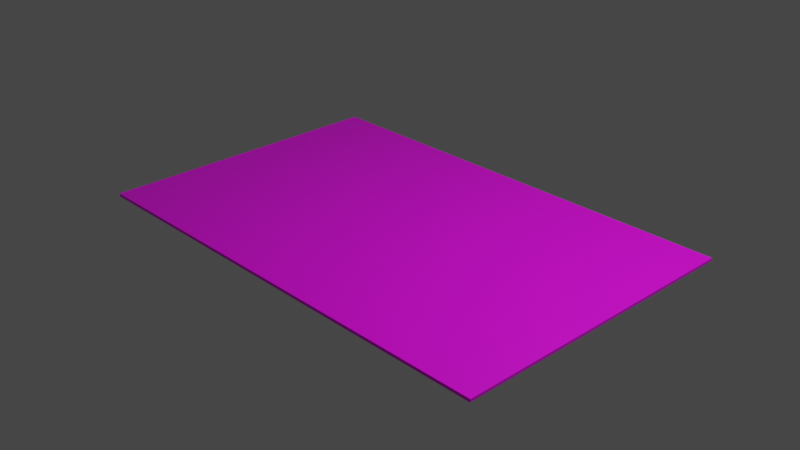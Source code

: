 # Source: tarjetas.blend  (saved by Blender 3.1.7; exported with 4.5.12 LTS)
import bpy
from mathutils import Matrix  # noqa: F401  (used for matrix-valued properties, if any)

bpy.ops.wm.read_factory_settings(use_empty=True)
scene = bpy.context.scene
scene.name = 'Scene'

# ---- collections
col_collection = bpy.data.collections.new('Collection'); scene.collection.children.link(col_collection)

# ---- images (referenced by path relative to the original .blend; pixels are not part of the script)
import os
ASSET_DIR = os.environ.get("B2B_ASSET_DIR", "")  # directory of the original .blend (textures are referenced by path, not embedded)
HERE = os.path.dirname(os.path.abspath(__file__))  # packed textures are extracted next to this script under _unpacked/

def load_image(name, relpath, width, height, colorspace="sRGB"):
    """Load a texture the original file referenced (path relative to the .blend, or extracted next to this script)."""
    p = next((c for c in (os.path.join(HERE, relpath), os.path.join(ASSET_DIR, relpath)) if relpath and os.path.exists(c)), "")
    if p:
        img = bpy.data.images.load(p, check_existing=True)
        img.name = name
    else:  # same state as the original file: an image datablock whose file is absent (Cycles renders it pink)
        img = bpy.data.images.new(name, width, height)
        img.source = "FILE"
        img.filepath = "//" + (relpath or name)
    img.colorspace_settings.name = colorspace
    return img
img_mesa_de_trabajo_2_png = load_image('Mesa de trabajo 2.png', 'Mesa de trabajo 2.png', 1024, 1024, 'sRGB')
img_mesa_de_trabajo_1_png = load_image('Mesa de trabajo 1.png', 'Mesa de trabajo 1.png', 1024, 1024, 'sRGB')

# ---- materials (node trees are filled in below, after node groups)
mat_material = bpy.data.materials.new('Material')
mat_material.alpha_threshold = 0.0
mat_material.use_transparent_shadow = False
mat_material.line_color = (0.0, 0.0, 0.0, 1.0)
mat_material_001 = bpy.data.materials.new('Material.001')
mat_material_001.use_transparent_shadow = False

# ---- material node trees
mat_material.use_nodes = True; mat_material.node_tree.nodes.clear()
_N = mat_material.node_tree.nodes; _L = mat_material.node_tree.links
n0 = _N.new('ShaderNodeOutputMaterial'); n0.name = 'Material Output'; n0.location = (300, 300)
n1 = _N.new('ShaderNodeBsdfPrincipled'); n1.name = 'Principled BSDF'; n1.location = (10, 300)
n1.distribution = 'GGX'
n1.subsurface_method = 'RANDOM_WALK_SKIN'
n1.inputs[2].default_value = 0.4
n1.inputs[3].default_value = 1.45
n1.inputs[27].default_value = (0.0, 0.0, 0.0, 1.0)
n1.inputs[28].default_value = 1.0
n2 = _N.new('ShaderNodeTexImage'); n2.name = 'Image Texture'; n2.location = (-280, 275)
n2.image = img_mesa_de_trabajo_2_png
_L.new(n1.outputs[0], n0.inputs[0])
_L.new(n2.outputs[0], n1.inputs[0])
n0.is_active_output = True
mat_material_001.use_nodes = True; mat_material_001.node_tree.nodes.clear()
_N = mat_material_001.node_tree.nodes; _L = mat_material_001.node_tree.links
n0 = _N.new('ShaderNodeBsdfPrincipled'); n0.name = 'Principled BSDF'; n0.location = (10, 300)
n0.distribution = 'GGX'
n0.subsurface_method = 'RANDOM_WALK_SKIN'
n0.inputs[3].default_value = 1.45
n0.inputs[27].default_value = (0.0, 0.0, 0.0, 1.0)
n0.inputs[28].default_value = 1.0
n1 = _N.new('ShaderNodeOutputMaterial'); n1.name = 'Material Output'; n1.location = (300, 300)
n2 = _N.new('ShaderNodeTexImage'); n2.name = 'Image Texture'; n2.location = (-280, 275)
n2.image = img_mesa_de_trabajo_1_png
_L.new(n0.outputs[0], n1.inputs[0])
_L.new(n2.outputs[0], n0.inputs[0])
n1.is_active_output = True

# ---- world
world_world = bpy.data.worlds.new('World'); scene.world = world_world
world_world.use_nodes = True; world_world.node_tree.nodes.clear()
_N = world_world.node_tree.nodes; _L = world_world.node_tree.links
n0 = _N.new('ShaderNodeOutputWorld'); n0.name = 'World Output'; n0.location = (300, 300)
n1 = _N.new('ShaderNodeBackground'); n1.name = 'Background'; n1.location = (10, 300)
n1.inputs[0].default_value = (0.05088, 0.05088, 0.05088, 1.0)
_L.new(n1.outputs[0], n0.inputs[0])
n0.is_active_output = True
world_world.color = (0.05088, 0.05088, 0.05088)
world_world.use_sun_shadow = False
world_world.sun_shadow_jitter_overblur = 0.0

# ---- cameras
cam_camera = bpy.data.cameras.new('Camera')
cam_camera.clip_end = 100.0
cam_camera.ortho_scale = 7.314

# ---- lights
light_light = bpy.data.lights.new('Light', 'POINT')
light_light.transmission_factor = 0.0
light_light.energy = 1000.0
light_light.shadow_soft_size = 0.1
light_light.shadow_maximum_resolution = 0.006
light_light.use_absolute_resolution = True

# ---- meshes
me_cube = bpy.data.meshes.new('Cube')
me_cube.from_pydata([(1.0, 1.0, -0.9862), (1.0, 1.0, -1.0), (1.0, -1.0, -0.9862), (1.0, -1.0, -1.0), (-1.0, 1.0, -0.9862), (-1.0, 1.0, -1.0), (-1.0, -1.0, -0.9862), (-1.0, -1.0, -1.0)], [], [(0, 4, 6, 2), (3, 2, 6, 7), (7, 6, 4, 5), (5, 1, 3, 7), (1, 0, 2, 3), (5, 4, 0, 1)])
me_cube.polygons.foreach_set('material_index', [0, 0, 0, 1, 0, 0])
_uv = me_cube.uv_layers.new(name='UVMap')
_uv.uv.foreach_set('vector', [0.005562, 0.005608, 0.9974, 0.005608, 0.9974, 0.9975, 0.005562, 0.9975, 0.375, 0.75, 0.625, 0.75, 0.625, 1.0, 0.375, 1.0, 0.375, 0.0, 0.625, 0.0, 0.625, 0.25, 0.375, 0.25, 0.002651, 0.004885, 1.001, 0.004885, 1.001, 1.004, 0.002651, 1.004, 0.375, 0.5, 0.625, 0.5, 0.625, 0.75, 0.375, 0.75, 0.375, 0.25, 0.625, 0.25, 0.625, 0.5, 0.375, 0.5])
me_cube.materials.append(mat_material)
me_cube.materials.append(mat_material_001)
me_cube.use_remesh_preserve_volume = False
me_cube.use_remesh_preserve_attributes = False
me_cube.use_mirror_vertex_groups = False
me_cube.update()

# ---- objects
ob_cube = bpy.data.objects.new('Cube', me_cube)
ob_light = bpy.data.objects.new('Light', light_light)
ob_camera = bpy.data.objects.new('Camera', cam_camera)

# ---- transforms, parenting, visibility, modifiers, constraints
ob_cube.location = (0.0, 0.0, 2.307)
ob_cube.scale = (2.584, 1.675, 2.393)
ob_cube.lock_rotations_4d = False
ob_cube.empty_display_type = 'ARROWS'
ob_cube.lineart.crease_threshold = 0.0
ob_light.location = (4.075, 0.9941, 5.895)
ob_light.rotation_euler = (0.6503, 0.05522, 1.866)
ob_light.scale = (0.9962, 0.9962, 0.9962)
ob_light.lock_rotations_4d = False
ob_light.empty_display_type = 'ARROWS'
ob_light.color = (0.0, 0.0, 0.0, 0.0)
ob_light.lineart.crease_threshold = 0.0
ob_camera.location = (7.345, -6.907, 4.953)
ob_camera.rotation_euler = (1.109, 0.0, 0.8149)
ob_camera.scale = (0.9962, 0.9962, 0.9962)
ob_camera.lock_rotations_4d = False
ob_camera.empty_display_type = 'ARROWS'
ob_camera.color = (0.0, 0.0, 0.0, 0.0)
ob_camera.display_type = 'WIRE'
ob_camera.lineart.crease_threshold = 0.0

# ---- collection membership
col_collection.objects.link(ob_cube)
col_collection.objects.link(ob_light)
col_collection.objects.link(ob_camera)

# ---- scene / render settings (as saved in the file)
scene.camera = ob_camera
scene.frame_start = 1; scene.frame_end = 250; scene.frame_set(1)
scene.render.engine = 'BLENDER_EEVEE_NEXT'
scene.cycles.sampling_pattern = 'TABULATED_SOBOL'
scene.cycles.use_light_tree = False
scene.view_settings.view_transform = 'Filmic'
bpy.context.view_layer.update()
